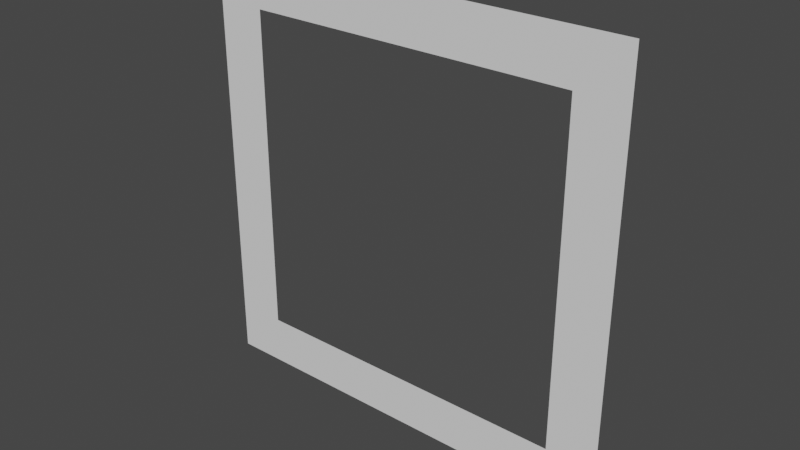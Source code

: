 # Source: template_rect.blend  (saved by Blender 2.92.15; exported with 4.5.12 LTS)
import bpy
from mathutils import Matrix  # noqa: F401  (used for matrix-valued properties, if any)

bpy.ops.wm.read_factory_settings(use_empty=True)
scene = bpy.context.scene
scene.name = 'Scene'

# ---- collections
col_collection = bpy.data.collections.new('Collection'); scene.collection.children.link(col_collection)

# ---- world
world_world = bpy.data.worlds.new('World'); scene.world = world_world
world_world.use_nodes = True; world_world.node_tree.nodes.clear()
_N = world_world.node_tree.nodes; _L = world_world.node_tree.links
n0 = _N.new('ShaderNodeOutputWorld'); n0.name = 'World Output'; n0.location = (300, 300)
n1 = _N.new('ShaderNodeBackground'); n1.name = 'Background'; n1.location = (10, 300)
n1.inputs[0].default_value = (0.05088, 0.05088, 0.05088, 1.0)
_L.new(n1.outputs[0], n0.inputs[0])
n0.is_active_output = True
world_world.color = (0.05088, 0.05088, 0.05088)
world_world.use_sun_shadow = False
world_world.sun_shadow_jitter_overblur = 0.0

# ---- meshes
me_template_rect = bpy.data.meshes.new('template_rect')
me_template_rect.from_pydata([(-0.7688, -5.96e-08, 0.7688), (0.7688, -1.788e-07, 0.7688), (0.7688, 5.96e-08, -0.7688), (-0.7688, 1.788e-07, -0.7688), (1.0, 5.96e-08, -1.0), (1.0, -5.96e-08, 1.0), (-1.0, 5.96e-08, -1.0), (-1.0, -5.96e-08, 1.0)], [], [(4, 5, 1, 2), (7, 6, 3, 0), (5, 7, 0, 1), (6, 4, 2, 3)])
_uv = me_template_rect.uv_layers.new(name='UVMap')
_uv.uv.foreach_set('vector', [0.0, 0.0, 1.0, 0.0, 1.0, 0.0, 0.0, 0.0, 1.0, 1.0, 0.0, 1.0, 0.0, 1.0, 1.0, 1.0, 1.0, 0.0, 1.0, 1.0, 1.0, 1.0, 1.0, 0.0, 0.0, 1.0, 0.0, 0.0, 0.0, 0.0, 0.0, 1.0])
me_template_rect.use_remesh_fix_poles = True
me_template_rect.use_remesh_preserve_attributes = False
me_template_rect.use_mirror_vertex_groups = False
me_template_rect.update()

# ---- objects
ob_template_rect = bpy.data.objects.new('template_rect', me_template_rect)

# ---- transforms, parenting, visibility, modifiers, constraints
ob_template_rect.location = (0.0, 0.0, 0.0)
ob_template_rect.lineart.crease_threshold = 0.0

# ---- collection membership
col_collection.objects.link(ob_template_rect)

# ---- scene / render settings (as saved in the file)
scene.frame_start = 1; scene.frame_end = 250; scene.frame_set(1)
scene.render.engine = 'BLENDER_EEVEE_NEXT'
scene.cycles.use_denoising = False
scene.cycles.samples = 128
scene.cycles.sampling_pattern = 'TABULATED_SOBOL'
scene.cycles.use_adaptive_sampling = False
scene.cycles.use_light_tree = False
scene.view_settings.view_transform = 'Filmic'
bpy.context.view_layer.update()

# ---- added for rendering (the .blend has no active camera and no usable light): camera, sun
cam_auto = bpy.data.cameras.new('AutoCamera')
cam_auto.lens = 50.0
cam_auto.sensor_width = 36.0
cam_auto.clip_end = 1000.0
ob_auto_camera = bpy.data.objects.new('AutoCamera', cam_auto)
scene.collection.objects.link(ob_auto_camera)
ob_auto_camera.location = (2.61693, -3.14032, 2.09354)
ob_auto_camera.rotation_euler = (1.09748, -7.21219e-08, 0.694738)
scene.camera = ob_auto_camera
light_auto_sun = bpy.data.lights.new('AutoSun', 'SUN')
light_auto_sun.energy = 3.0
light_auto_sun.angle = 0.0523599
ob_auto_sun = bpy.data.objects.new('AutoSun', light_auto_sun)
scene.collection.objects.link(ob_auto_sun)
ob_auto_sun.rotation_euler = (0.872665, 0.174533, 0.523599)
bpy.context.view_layer.update()
